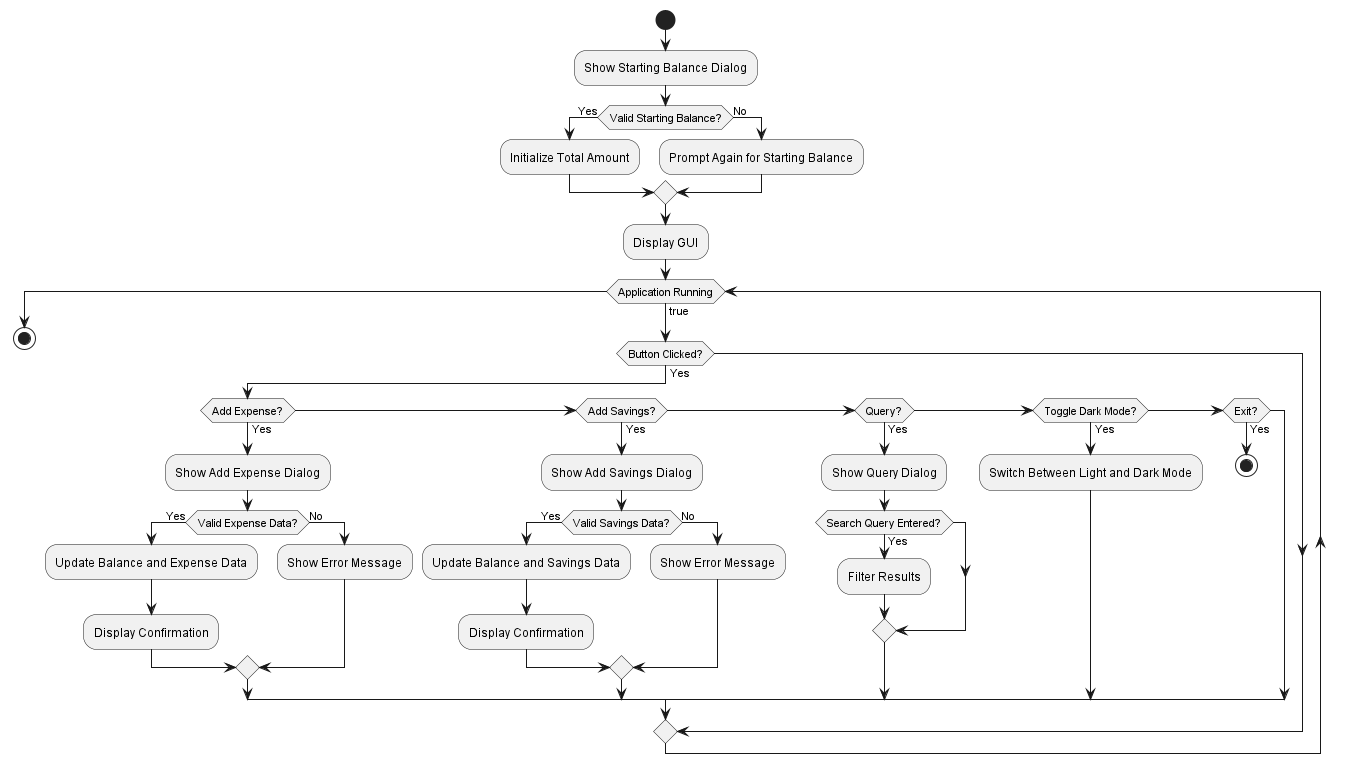

The diagram above was rendered by PlantUML. Its source (embedded in the PNG):
@startuml final
start

:Show Starting Balance Dialog;
if (Valid Starting Balance?) then (Yes)
  :Initialize Total Amount;
else (No)
  :Prompt Again for Starting Balance;
endif

:Display GUI;

while (Application Running) is (true)
  if (Button Clicked?) then (Yes)
    if (Add Expense?) then (Yes)
      :Show Add Expense Dialog;
      if (Valid Expense Data?) then (Yes)
        :Update Balance and Expense Data;
        :Display Confirmation;
      else (No)
        :Show Error Message;
      endif
    else if (Add Savings?) then (Yes)
      :Show Add Savings Dialog;
      if (Valid Savings Data?) then (Yes)
        :Update Balance and Savings Data;
        :Display Confirmation;
      else (No)
        :Show Error Message;
      endif
    else if (Query?) then (Yes)
      :Show Query Dialog;
      if (Search Query Entered?) then (Yes)
        :Filter Results;
      endif
    else if (Toggle Dark Mode?) then (Yes)
      :Switch Between Light and Dark Mode;
    else if (Exit?) then (Yes)
      stop
    endif
  endif
endwhile
stop
@enduml